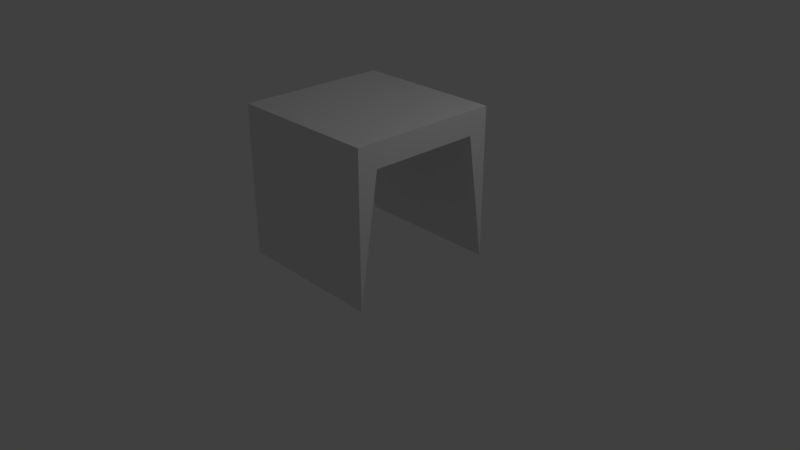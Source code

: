 # Source: tunnel1.blend  (saved by Blender 2.79.0; exported with 4.5.12 LTS)
import bpy
from mathutils import Matrix  # noqa: F401  (used for matrix-valued properties, if any)

bpy.ops.wm.read_factory_settings(use_empty=True)
scene = bpy.context.scene
scene.name = 'Scene'

# ---- collections
col_collection_1 = bpy.data.collections.new('Collection 1'); scene.collection.children.link(col_collection_1)

# ---- materials (node trees are filled in below, after node groups)
mat_material = bpy.data.materials.new('Material')
mat_material.alpha_threshold = 0.0
mat_material.use_transparent_shadow = False
mat_material.roughness = 0.5
mat_material.line_color = (0.0, 0.0, 0.0, 1.0)

# ---- material node trees

# ---- world
world_world = bpy.data.worlds.new('World'); scene.world = world_world
world_world.color = (0.05088, 0.05088, 0.05088)
world_world.use_sun_shadow = False
world_world.sun_shadow_jitter_overblur = 0.0
world_world.cycles.sampling_method = 'MANUAL'

# ---- cameras
cam_camera = bpy.data.cameras.new('Camera')
cam_camera.clip_end = 100.0
cam_camera.lens = 35.0
cam_camera.sensor_width = 32.0
cam_camera.sensor_height = 18.0
cam_camera.ortho_scale = 7.314
cam_camera.dof.focus_distance = 0.0
cam_camera.dof.aperture_fstop = 128.0

# ---- lights
light_lamp = bpy.data.lights.new('Lamp', 'POINT')
light_lamp.transmission_factor = 0.0
light_lamp.cutoff_distance = 30.0
light_lamp.energy = 100.0
light_lamp.shadow_buffer_clip_start = 1.001
light_lamp.shadow_soft_size = 0.1
light_lamp.shadow_maximum_resolution = 0.006
light_lamp.use_absolute_resolution = True

# ---- meshes
me_cube = bpy.data.meshes.new('Cube')
me_cube.from_pydata([(1.0, 1.0, -1.0), (1.0, -1.0, -1.0), (-1.0, -1.0, -1.0), (-1.0, 1.0, -1.0), (1.0, 1.0, 1.0), (1.0, -1.0, 1.0), (-1.0, -1.0, 1.0), (-1.0, 1.0, 1.0), (1.0, 0.7377, 0.6876), (1.0, -0.7377, 0.6876), (-1.0, 0.7377, 0.6876), (-1.0, -0.7377, 0.6876)], [], [(3, 0, 8, 10), (4, 7, 6, 5), (1, 5, 6, 2), (4, 0, 3, 7), (8, 9, 11, 10), (1, 2, 11, 9), (0, 4, 8), (6, 7, 10, 11), (10, 7, 3), (11, 2, 6), (9, 5, 1), (8, 4, 5, 9)])
me_cube.materials.append(mat_material)
me_cube.use_remesh_preserve_volume = False
me_cube.use_remesh_preserve_attributes = False
me_cube.use_mirror_vertex_groups = False
me_cube.update()

# ---- objects
ob_cube = bpy.data.objects.new('Cube', me_cube)
ob_lamp = bpy.data.objects.new('Lamp', light_lamp)
ob_camera = bpy.data.objects.new('Camera', cam_camera)

# ---- transforms, parenting, visibility, modifiers, constraints
ob_cube.location = (0.0, 0.0, 1.006)
ob_cube.lock_rotations_4d = False
ob_cube.empty_display_type = 'ARROWS'
ob_cube.lineart.crease_threshold = 0.0
ob_lamp.location = (4.076, 1.005, 5.904)
ob_lamp.rotation_euler = (0.6503, 0.05522, 1.866)
ob_lamp.lock_rotations_4d = False
ob_lamp.empty_display_type = 'ARROWS'
ob_lamp.color = (0.0, 0.0, 0.0, 0.0)
ob_lamp.lineart.crease_threshold = 0.0
ob_camera.location = (7.481, -6.508, 5.344)
ob_camera.rotation_euler = (1.109, 0.0, 0.8149)
ob_camera.lock_rotations_4d = False
ob_camera.empty_display_type = 'ARROWS'
ob_camera.color = (0.0, 0.0, 0.0, 0.0)
ob_camera.display_type = 'WIRE'
ob_camera.lineart.crease_threshold = 0.0

# ---- collection membership
col_collection_1.objects.link(ob_cube)
col_collection_1.objects.link(ob_lamp)
col_collection_1.objects.link(ob_camera)

# ---- scene / render settings (as saved in the file)
scene.camera = ob_camera
scene.frame_start = 1; scene.frame_end = 250; scene.frame_set(1)
scene.render.engine = 'BLENDER_EEVEE_NEXT'
scene.render.resolution_percentage = 50
scene.render.dither_intensity = 0.0
scene.cycles.use_denoising = False
scene.cycles.samples = 128
scene.cycles.sampling_pattern = 'TABULATED_SOBOL'
scene.cycles.use_adaptive_sampling = False
scene.cycles.use_light_tree = False
scene.cycles.blur_glossy = 0.0
scene.cycles.sample_clamp_indirect = 0.0
scene.view_settings.view_transform = 'Standard'
bpy.context.view_layer.update()
